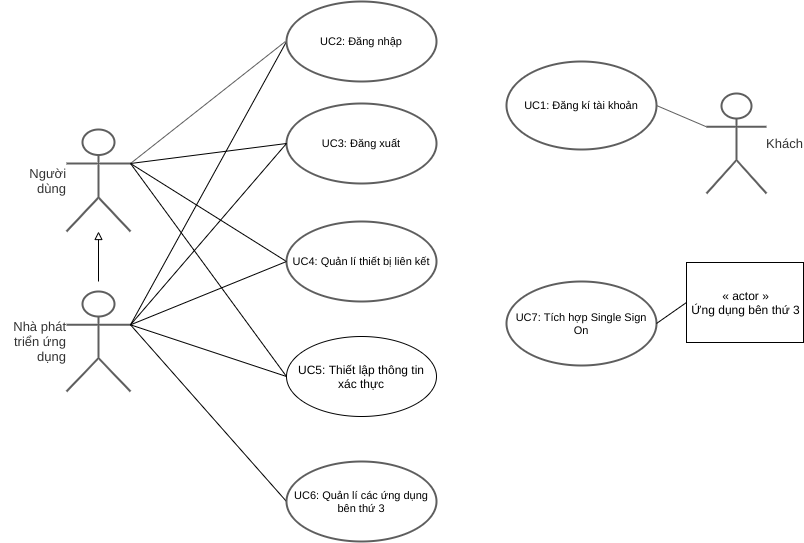

The diagram above was exported from draw.io. Its source (the exported page's mxGraphModel, read from the mxfile embedded in the PNG):
<mxGraphModel dx="1185" dy="718" grid="1" gridSize="10" guides="1" tooltips="1" connect="1" arrows="1" fold="1" page="1" pageScale="1" pageWidth="827" pageHeight="1169" math="0" shadow="0">
  <root>
    <mxCell id="cFwjSOGHUiukEfP4W4FA-0" />
    <mxCell id="cFwjSOGHUiukEfP4W4FA-1" parent="cFwjSOGHUiukEfP4W4FA-0" />
    <mxCell id="Ms9ZRVjc5QXTJVB_eySP-3" style="rounded=0;orthogonalLoop=1;jettySize=auto;html=1;exitX=1;exitY=0.3333333333333333;exitDx=0;exitDy=0;exitPerimeter=0;entryX=0;entryY=0.5;entryDx=0;entryDy=0;endArrow=none;endFill=0;" edge="1" parent="cFwjSOGHUiukEfP4W4FA-1" source="cFwjSOGHUiukEfP4W4FA-2" target="Ms9ZRVjc5QXTJVB_eySP-1">
      <mxGeometry relative="1" as="geometry" />
    </mxCell>
    <UserObject label="Người dùng" lucidchartObjectId="J~mGK7bea8NV" id="cFwjSOGHUiukEfP4W4FA-2">
      <mxCell style="html=1;whiteSpace=wrap;shape=umlActor;labelPosition=left;verticalLabelPosition=middle;verticalAlign=middle;whiteSpace=nowrap;whiteSpace=wrap;fontSize=13;fontColor=#333333;spacing=0;strokeColor=#5e5e5e;strokeOpacity=100;rounded=1;absoluteArcSize=1;arcSize=7.199999999999999;strokeWidth=2;align=right;" parent="cFwjSOGHUiukEfP4W4FA-1" vertex="1" zOrder="1">
        <mxGeometry x="100" y="298" width="64" height="102" as="geometry" />
      </mxCell>
    </UserObject>
    <UserObject label="Khách" lucidchartObjectId="3~mGnUbr3aR_" id="cFwjSOGHUiukEfP4W4FA-3">
      <mxCell style="html=1;whiteSpace=wrap;shape=umlActor;labelPosition=right;verticalLabelPosition=middle;verticalAlign=middle;whiteSpace=nowrap;whiteSpace=wrap;fontSize=13;fontColor=#333333;spacing=0;strokeColor=#5e5e5e;strokeOpacity=100;rounded=1;absoluteArcSize=1;arcSize=7.199999999999999;strokeWidth=2;align=left;" parent="cFwjSOGHUiukEfP4W4FA-1" vertex="1" zOrder="2">
        <mxGeometry x="740" y="262" width="60" height="100" as="geometry" />
      </mxCell>
    </UserObject>
    <UserObject label="UC1: Đăng kí tài khoản" lucidchartObjectId="ranGSMjMYcXN" id="cFwjSOGHUiukEfP4W4FA-4">
      <mxCell style="html=1;whiteSpace=wrap;ellipse;whiteSpace=wrap;fontSize=11;spacing=3;strokeColor=#5e5e5e;strokeOpacity=100;rounded=1;absoluteArcSize=1;arcSize=7.199999999999999;strokeWidth=2;" parent="cFwjSOGHUiukEfP4W4FA-1" vertex="1" zOrder="3">
        <mxGeometry x="540" y="230" width="150" height="88" as="geometry" />
      </mxCell>
    </UserObject>
    <mxCell id="5KfBSRC7QmTlyMBMRFP7-2" style="edgeStyle=none;rounded=0;orthogonalLoop=1;jettySize=auto;html=1;exitX=0;exitY=0.5;exitDx=0;exitDy=0;entryX=1;entryY=0.3333333333333333;entryDx=0;entryDy=0;entryPerimeter=0;startArrow=none;startFill=0;endArrow=none;endFill=0;" parent="cFwjSOGHUiukEfP4W4FA-1" source="cFwjSOGHUiukEfP4W4FA-6" target="cFwjSOGHUiukEfP4W4FA-32" edge="1">
      <mxGeometry relative="1" as="geometry" />
    </mxCell>
    <UserObject label="UC2: Đăng nhập" lucidchartObjectId="mbnGbb5BXULh" id="cFwjSOGHUiukEfP4W4FA-6">
      <mxCell style="html=1;whiteSpace=wrap;ellipse;whiteSpace=wrap;fontSize=11;spacing=3;strokeColor=#5e5e5e;strokeOpacity=100;rounded=1;absoluteArcSize=1;arcSize=7.199999999999999;strokeWidth=2;" parent="cFwjSOGHUiukEfP4W4FA-1" vertex="1" zOrder="5">
        <mxGeometry x="320" y="170" width="150" height="80" as="geometry" />
      </mxCell>
    </UserObject>
    <UserObject label="" lucidchartObjectId="ZhnGMugufy_J" id="cFwjSOGHUiukEfP4W4FA-12">
      <mxCell style="html=1;jettySize=18;whiteSpace=wrap;fontSize=11;strokeColor=#5E5E5E;rounded=0;startArrow=none;;endArrow=none;;exitX=0;exitY=0.3333333333333333;exitPerimeter=0;entryX=1;entryY=0.5;exitDx=0;exitDy=0;entryDx=0;entryDy=0;" parent="cFwjSOGHUiukEfP4W4FA-1" source="cFwjSOGHUiukEfP4W4FA-3" target="cFwjSOGHUiukEfP4W4FA-4" edge="1">
        <mxGeometry width="100" height="100" relative="1" as="geometry">
          <Array as="points" />
        </mxGeometry>
      </mxCell>
    </UserObject>
    <UserObject label="" lucidchartObjectId="OlnGrkdsWmOm" id="cFwjSOGHUiukEfP4W4FA-15">
      <mxCell style="html=1;jettySize=18;whiteSpace=wrap;fontSize=11;strokeColor=#5E5E5E;rounded=0;startArrow=none;;endArrow=none;;exitX=-0.0075004048222889;exitY=0.5;exitPerimeter=0;entryX=1;entryY=0.3333333333333333;entryDx=0;entryDy=0;entryPerimeter=0;" parent="cFwjSOGHUiukEfP4W4FA-1" source="cFwjSOGHUiukEfP4W4FA-6" edge="1" target="cFwjSOGHUiukEfP4W4FA-2">
        <mxGeometry width="100" height="100" relative="1" as="geometry">
          <Array as="points" />
          <mxPoint x="111" y="374" as="targetPoint" />
        </mxGeometry>
      </mxCell>
    </UserObject>
    <UserObject label="Nhà phát triển ứng dụng" lucidchartObjectId="LYnGLf0nLPM2" id="cFwjSOGHUiukEfP4W4FA-32">
      <mxCell style="html=1;whiteSpace=wrap;shape=umlActor;labelPosition=left;verticalLabelPosition=middle;verticalAlign=middle;whiteSpace=nowrap;whiteSpace=wrap;fontSize=13;fontColor=#333333;spacing=0;strokeColor=#5e5e5e;strokeOpacity=100;rounded=1;absoluteArcSize=1;arcSize=7.199999999999999;strokeWidth=2;align=right;" parent="cFwjSOGHUiukEfP4W4FA-1" vertex="1" zOrder="33">
        <mxGeometry x="100" y="460" width="64" height="100" as="geometry" />
      </mxCell>
    </UserObject>
    <mxCell id="5KfBSRC7QmTlyMBMRFP7-5" style="edgeStyle=none;rounded=0;orthogonalLoop=1;jettySize=auto;html=1;exitX=0;exitY=0.5;exitDx=0;exitDy=0;startArrow=none;startFill=0;endArrow=none;endFill=0;entryX=1;entryY=0.3333333333333333;entryDx=0;entryDy=0;entryPerimeter=0;" parent="cFwjSOGHUiukEfP4W4FA-1" source="5KfBSRC7QmTlyMBMRFP7-4" edge="1" target="cFwjSOGHUiukEfP4W4FA-32">
      <mxGeometry relative="1" as="geometry">
        <mxPoint x="120" y="620" as="targetPoint" />
      </mxGeometry>
    </mxCell>
    <UserObject label="UC6: Quản lí các ứng dụng bên thứ 3" lucidchartObjectId="ranGSMjMYcXN" id="5KfBSRC7QmTlyMBMRFP7-4">
      <mxCell style="html=1;whiteSpace=wrap;ellipse;whiteSpace=wrap;fontSize=11;spacing=3;strokeColor=#5e5e5e;strokeOpacity=100;rounded=1;absoluteArcSize=1;arcSize=7.199999999999999;strokeWidth=2;" parent="cFwjSOGHUiukEfP4W4FA-1" vertex="1" zOrder="3">
        <mxGeometry x="320" y="630" width="150" height="80" as="geometry" />
      </mxCell>
    </UserObject>
    <mxCell id="Ms9ZRVjc5QXTJVB_eySP-0" value="" style="endArrow=block;html=1;endFill=0;" edge="1" parent="cFwjSOGHUiukEfP4W4FA-1" target="cFwjSOGHUiukEfP4W4FA-2">
      <mxGeometry width="50" height="50" relative="1" as="geometry">
        <mxPoint x="132" y="450" as="sourcePoint" />
        <mxPoint x="132" y="410" as="targetPoint" />
      </mxGeometry>
    </mxCell>
    <UserObject label="UC4: Quản lí thiết bị liên kết" lucidchartObjectId="ranGSMjMYcXN" id="Ms9ZRVjc5QXTJVB_eySP-1">
      <mxCell style="html=1;whiteSpace=wrap;ellipse;whiteSpace=wrap;fontSize=11;spacing=3;strokeColor=#5e5e5e;strokeOpacity=100;rounded=1;absoluteArcSize=1;arcSize=7.199999999999999;strokeWidth=2;" vertex="1" zOrder="3" parent="cFwjSOGHUiukEfP4W4FA-1">
        <mxGeometry x="320" y="390" width="150" height="80" as="geometry" />
      </mxCell>
    </UserObject>
    <mxCell id="Ms9ZRVjc5QXTJVB_eySP-2" value="UC5: Thiết lập thông tin xác thực" style="ellipse;whiteSpace=wrap;html=1;" vertex="1" parent="cFwjSOGHUiukEfP4W4FA-1">
      <mxGeometry x="320" y="505" width="150" height="80" as="geometry" />
    </mxCell>
    <mxCell id="Ms9ZRVjc5QXTJVB_eySP-4" value="" style="endArrow=none;html=1;exitX=1;exitY=0.3333333333333333;exitDx=0;exitDy=0;exitPerimeter=0;entryX=0;entryY=0.5;entryDx=0;entryDy=0;" edge="1" parent="cFwjSOGHUiukEfP4W4FA-1" source="cFwjSOGHUiukEfP4W4FA-2" target="Ms9ZRVjc5QXTJVB_eySP-2">
      <mxGeometry width="50" height="50" relative="1" as="geometry">
        <mxPoint x="510" y="550" as="sourcePoint" />
        <mxPoint x="560" y="500" as="targetPoint" />
      </mxGeometry>
    </mxCell>
    <mxCell id="Ms9ZRVjc5QXTJVB_eySP-5" value="« actor »&lt;br&gt;Ứng dụng bên thứ 3" style="html=1;" vertex="1" parent="cFwjSOGHUiukEfP4W4FA-1">
      <mxGeometry x="720" y="431" width="117" height="80" as="geometry" />
    </mxCell>
    <UserObject label="UC7: Tích hợp Single Sign On" lucidchartObjectId="ranGSMjMYcXN" id="Ms9ZRVjc5QXTJVB_eySP-6">
      <mxCell style="html=1;whiteSpace=wrap;ellipse;whiteSpace=wrap;fontSize=11;spacing=3;strokeColor=#5e5e5e;strokeOpacity=100;rounded=1;absoluteArcSize=1;arcSize=7.199999999999999;strokeWidth=2;" vertex="1" zOrder="3" parent="cFwjSOGHUiukEfP4W4FA-1">
        <mxGeometry x="540" y="450" width="150" height="84" as="geometry" />
      </mxCell>
    </UserObject>
    <mxCell id="Ms9ZRVjc5QXTJVB_eySP-7" value="" style="endArrow=none;html=1;entryX=0;entryY=0.5;entryDx=0;entryDy=0;exitX=1;exitY=0.5;exitDx=0;exitDy=0;" edge="1" parent="cFwjSOGHUiukEfP4W4FA-1" source="Ms9ZRVjc5QXTJVB_eySP-6" target="Ms9ZRVjc5QXTJVB_eySP-5">
      <mxGeometry width="50" height="50" relative="1" as="geometry">
        <mxPoint x="700" y="720" as="sourcePoint" />
        <mxPoint x="750" y="670" as="targetPoint" />
      </mxGeometry>
    </mxCell>
    <mxCell id="Ms9ZRVjc5QXTJVB_eySP-8" value="" style="endArrow=none;html=1;exitX=1;exitY=0.3333333333333333;exitDx=0;exitDy=0;exitPerimeter=0;entryX=0;entryY=0.5;entryDx=0;entryDy=0;" edge="1" parent="cFwjSOGHUiukEfP4W4FA-1" source="cFwjSOGHUiukEfP4W4FA-32" target="Ms9ZRVjc5QXTJVB_eySP-1">
      <mxGeometry width="50" height="50" relative="1" as="geometry">
        <mxPoint x="310" y="710" as="sourcePoint" />
        <mxPoint x="360" y="660" as="targetPoint" />
      </mxGeometry>
    </mxCell>
    <mxCell id="Ms9ZRVjc5QXTJVB_eySP-9" value="" style="endArrow=none;html=1;exitX=1;exitY=0.3333333333333333;exitDx=0;exitDy=0;exitPerimeter=0;entryX=0;entryY=0.5;entryDx=0;entryDy=0;" edge="1" parent="cFwjSOGHUiukEfP4W4FA-1" source="cFwjSOGHUiukEfP4W4FA-32" target="Ms9ZRVjc5QXTJVB_eySP-2">
      <mxGeometry width="50" height="50" relative="1" as="geometry">
        <mxPoint x="220" y="720" as="sourcePoint" />
        <mxPoint x="270" y="670" as="targetPoint" />
      </mxGeometry>
    </mxCell>
    <UserObject label="UC3: Đăng xuất" lucidchartObjectId="ranGSMjMYcXN" id="mle2iW_wEyTahNXix98w-1">
      <mxCell style="html=1;whiteSpace=wrap;ellipse;whiteSpace=wrap;fontSize=11;spacing=3;strokeColor=#5e5e5e;strokeOpacity=100;rounded=1;absoluteArcSize=1;arcSize=7.199999999999999;strokeWidth=2;" vertex="1" zOrder="3" parent="cFwjSOGHUiukEfP4W4FA-1">
        <mxGeometry x="320" y="272" width="150" height="80" as="geometry" />
      </mxCell>
    </UserObject>
    <mxCell id="mle2iW_wEyTahNXix98w-3" style="edgeStyle=none;rounded=0;orthogonalLoop=1;jettySize=auto;html=1;exitX=0;exitY=0.5;exitDx=0;exitDy=0;startArrow=none;startFill=0;endArrow=none;endFill=0;entryX=1;entryY=0.3333333333333333;entryDx=0;entryDy=0;entryPerimeter=0;" edge="1" parent="cFwjSOGHUiukEfP4W4FA-1" source="mle2iW_wEyTahNXix98w-1" target="cFwjSOGHUiukEfP4W4FA-32">
      <mxGeometry relative="1" as="geometry">
        <mxPoint x="140" y="640.0033333333332" as="targetPoint" />
        <mxPoint x="296" y="706.67" as="sourcePoint" />
      </mxGeometry>
    </mxCell>
    <mxCell id="mle2iW_wEyTahNXix98w-4" style="edgeStyle=none;rounded=0;orthogonalLoop=1;jettySize=auto;html=1;startArrow=none;startFill=0;endArrow=none;endFill=0;entryX=1;entryY=0.3333333333333333;entryDx=0;entryDy=0;entryPerimeter=0;exitX=0;exitY=0.5;exitDx=0;exitDy=0;" edge="1" parent="cFwjSOGHUiukEfP4W4FA-1" source="mle2iW_wEyTahNXix98w-1" target="cFwjSOGHUiukEfP4W4FA-2">
      <mxGeometry relative="1" as="geometry">
        <mxPoint x="170" y="335" as="targetPoint" />
        <mxPoint x="324" y="302" as="sourcePoint" />
      </mxGeometry>
    </mxCell>
  </root>
</mxGraphModel>